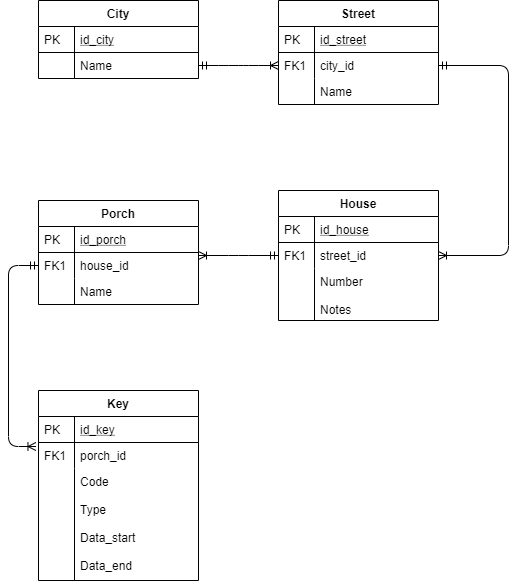

The diagram above was exported from draw.io. Its source (the exported page's mxGraphModel, read from the mxfile embedded in the PNG):
<mxGraphModel dx="1264" dy="592" grid="1" gridSize="10" guides="1" tooltips="1" connect="1" arrows="1" fold="1" page="1" pageScale="1" pageWidth="827" pageHeight="1169" math="0" shadow="0">
  <root>
    <mxCell id="WIyWlLk6GJQsqaUBKTNV-0" />
    <mxCell id="WIyWlLk6GJQsqaUBKTNV-1" parent="WIyWlLk6GJQsqaUBKTNV-0" />
    <mxCell id="zkfFHV4jXpPFQw0GAbJ--51" value="City" style="swimlane;fontStyle=1;childLayout=stackLayout;horizontal=1;startSize=26;horizontalStack=0;resizeParent=1;resizeLast=0;collapsible=1;marginBottom=0;rounded=0;shadow=0;strokeWidth=1;" parent="WIyWlLk6GJQsqaUBKTNV-1" vertex="1">
      <mxGeometry x="160" y="120" width="160" height="78" as="geometry">
        <mxRectangle x="20" y="80" width="160" height="26" as="alternateBounds" />
      </mxGeometry>
    </mxCell>
    <mxCell id="zkfFHV4jXpPFQw0GAbJ--52" value="id_city" style="shape=partialRectangle;top=0;left=0;right=0;bottom=1;align=left;verticalAlign=top;fillColor=none;spacingLeft=40;spacingRight=4;overflow=hidden;rotatable=0;points=[[0,0.5],[1,0.5]];portConstraint=eastwest;dropTarget=0;rounded=0;shadow=0;strokeWidth=1;fontStyle=4" parent="zkfFHV4jXpPFQw0GAbJ--51" vertex="1">
      <mxGeometry y="26" width="160" height="26" as="geometry" />
    </mxCell>
    <mxCell id="zkfFHV4jXpPFQw0GAbJ--53" value="PK" style="shape=partialRectangle;top=0;left=0;bottom=0;fillColor=none;align=left;verticalAlign=top;spacingLeft=4;spacingRight=4;overflow=hidden;rotatable=0;points=[];portConstraint=eastwest;part=1;" parent="zkfFHV4jXpPFQw0GAbJ--52" vertex="1" connectable="0">
      <mxGeometry width="36" height="26" as="geometry" />
    </mxCell>
    <mxCell id="zkfFHV4jXpPFQw0GAbJ--54" value="Name" style="shape=partialRectangle;top=0;left=0;right=0;bottom=0;align=left;verticalAlign=top;fillColor=none;spacingLeft=40;spacingRight=4;overflow=hidden;rotatable=0;points=[[0,0.5],[1,0.5]];portConstraint=eastwest;dropTarget=0;rounded=0;shadow=0;strokeWidth=1;" parent="zkfFHV4jXpPFQw0GAbJ--51" vertex="1">
      <mxGeometry y="52" width="160" height="26" as="geometry" />
    </mxCell>
    <mxCell id="zkfFHV4jXpPFQw0GAbJ--55" value="" style="shape=partialRectangle;top=0;left=0;bottom=0;fillColor=none;align=left;verticalAlign=top;spacingLeft=4;spacingRight=4;overflow=hidden;rotatable=0;points=[];portConstraint=eastwest;part=1;" parent="zkfFHV4jXpPFQw0GAbJ--54" vertex="1" connectable="0">
      <mxGeometry width="36" height="26" as="geometry" />
    </mxCell>
    <mxCell id="zkfFHV4jXpPFQw0GAbJ--56" value="Street" style="swimlane;fontStyle=1;childLayout=stackLayout;horizontal=1;startSize=26;horizontalStack=0;resizeParent=1;resizeLast=0;collapsible=1;marginBottom=0;rounded=0;shadow=0;strokeWidth=1;" parent="WIyWlLk6GJQsqaUBKTNV-1" vertex="1">
      <mxGeometry x="400" y="120" width="160" height="104" as="geometry">
        <mxRectangle x="260" y="80" width="160" height="26" as="alternateBounds" />
      </mxGeometry>
    </mxCell>
    <mxCell id="zkfFHV4jXpPFQw0GAbJ--57" value="id_street" style="shape=partialRectangle;top=0;left=0;right=0;bottom=1;align=left;verticalAlign=top;fillColor=none;spacingLeft=40;spacingRight=4;overflow=hidden;rotatable=0;points=[[0,0.5],[1,0.5]];portConstraint=eastwest;dropTarget=0;rounded=0;shadow=0;strokeWidth=1;fontStyle=4" parent="zkfFHV4jXpPFQw0GAbJ--56" vertex="1">
      <mxGeometry y="26" width="160" height="26" as="geometry" />
    </mxCell>
    <mxCell id="zkfFHV4jXpPFQw0GAbJ--58" value="PK" style="shape=partialRectangle;top=0;left=0;bottom=0;fillColor=none;align=left;verticalAlign=top;spacingLeft=4;spacingRight=4;overflow=hidden;rotatable=0;points=[];portConstraint=eastwest;part=1;" parent="zkfFHV4jXpPFQw0GAbJ--57" vertex="1" connectable="0">
      <mxGeometry width="36" height="26" as="geometry" />
    </mxCell>
    <mxCell id="zkfFHV4jXpPFQw0GAbJ--59" value="city_id" style="shape=partialRectangle;top=0;left=0;right=0;bottom=0;align=left;verticalAlign=top;fillColor=none;spacingLeft=40;spacingRight=4;overflow=hidden;rotatable=0;points=[[0,0.5],[1,0.5]];portConstraint=eastwest;dropTarget=0;rounded=0;shadow=0;strokeWidth=1;" parent="zkfFHV4jXpPFQw0GAbJ--56" vertex="1">
      <mxGeometry y="52" width="160" height="26" as="geometry" />
    </mxCell>
    <mxCell id="zkfFHV4jXpPFQw0GAbJ--60" value="FK1" style="shape=partialRectangle;top=0;left=0;bottom=0;fillColor=none;align=left;verticalAlign=top;spacingLeft=4;spacingRight=4;overflow=hidden;rotatable=0;points=[];portConstraint=eastwest;part=1;" parent="zkfFHV4jXpPFQw0GAbJ--59" vertex="1" connectable="0">
      <mxGeometry width="36" height="26" as="geometry" />
    </mxCell>
    <mxCell id="zkfFHV4jXpPFQw0GAbJ--61" value="Name" style="shape=partialRectangle;top=0;left=0;right=0;bottom=0;align=left;verticalAlign=top;fillColor=none;spacingLeft=40;spacingRight=4;overflow=hidden;rotatable=0;points=[[0,0.5],[1,0.5]];portConstraint=eastwest;dropTarget=0;rounded=0;shadow=0;strokeWidth=1;" parent="zkfFHV4jXpPFQw0GAbJ--56" vertex="1">
      <mxGeometry y="78" width="160" height="26" as="geometry" />
    </mxCell>
    <mxCell id="zkfFHV4jXpPFQw0GAbJ--62" value="" style="shape=partialRectangle;top=0;left=0;bottom=0;fillColor=none;align=left;verticalAlign=top;spacingLeft=4;spacingRight=4;overflow=hidden;rotatable=0;points=[];portConstraint=eastwest;part=1;" parent="zkfFHV4jXpPFQw0GAbJ--61" vertex="1" connectable="0">
      <mxGeometry width="36" height="26" as="geometry" />
    </mxCell>
    <mxCell id="zkfFHV4jXpPFQw0GAbJ--64" value="House" style="swimlane;fontStyle=1;childLayout=stackLayout;horizontal=1;startSize=26;horizontalStack=0;resizeParent=1;resizeLast=0;collapsible=1;marginBottom=0;rounded=0;shadow=0;strokeWidth=1;" parent="WIyWlLk6GJQsqaUBKTNV-1" vertex="1">
      <mxGeometry x="400" y="310" width="160" height="130" as="geometry">
        <mxRectangle x="260" y="270" width="160" height="26" as="alternateBounds" />
      </mxGeometry>
    </mxCell>
    <mxCell id="zkfFHV4jXpPFQw0GAbJ--65" value="id_house" style="shape=partialRectangle;top=0;left=0;right=0;bottom=1;align=left;verticalAlign=top;fillColor=none;spacingLeft=40;spacingRight=4;overflow=hidden;rotatable=0;points=[[0,0.5],[1,0.5]];portConstraint=eastwest;dropTarget=0;rounded=0;shadow=0;strokeWidth=1;fontStyle=4" parent="zkfFHV4jXpPFQw0GAbJ--64" vertex="1">
      <mxGeometry y="26" width="160" height="26" as="geometry" />
    </mxCell>
    <mxCell id="zkfFHV4jXpPFQw0GAbJ--66" value="PK" style="shape=partialRectangle;top=0;left=0;bottom=0;fillColor=none;align=left;verticalAlign=top;spacingLeft=4;spacingRight=4;overflow=hidden;rotatable=0;points=[];portConstraint=eastwest;part=1;" parent="zkfFHV4jXpPFQw0GAbJ--65" vertex="1" connectable="0">
      <mxGeometry width="36" height="26" as="geometry" />
    </mxCell>
    <mxCell id="zkfFHV4jXpPFQw0GAbJ--67" value="street_id" style="shape=partialRectangle;top=0;left=0;right=0;bottom=0;align=left;verticalAlign=top;fillColor=none;spacingLeft=40;spacingRight=4;overflow=hidden;rotatable=0;points=[[0,0.5],[1,0.5]];portConstraint=eastwest;dropTarget=0;rounded=0;shadow=0;strokeWidth=1;" parent="zkfFHV4jXpPFQw0GAbJ--64" vertex="1">
      <mxGeometry y="52" width="160" height="26" as="geometry" />
    </mxCell>
    <mxCell id="zkfFHV4jXpPFQw0GAbJ--68" value="FK1" style="shape=partialRectangle;top=0;left=0;bottom=0;fillColor=none;align=left;verticalAlign=top;spacingLeft=4;spacingRight=4;overflow=hidden;rotatable=0;points=[];portConstraint=eastwest;part=1;" parent="zkfFHV4jXpPFQw0GAbJ--67" vertex="1" connectable="0">
      <mxGeometry width="36" height="26" as="geometry" />
    </mxCell>
    <mxCell id="zkfFHV4jXpPFQw0GAbJ--69" value="Number&#10;&#10;Notes&#10;" style="shape=partialRectangle;top=0;left=0;right=0;bottom=0;align=left;verticalAlign=top;fillColor=none;spacingLeft=40;spacingRight=4;overflow=hidden;rotatable=0;points=[[0,0.5],[1,0.5]];portConstraint=eastwest;dropTarget=0;rounded=0;shadow=0;strokeWidth=1;" parent="zkfFHV4jXpPFQw0GAbJ--64" vertex="1">
      <mxGeometry y="78" width="160" height="52" as="geometry" />
    </mxCell>
    <mxCell id="zkfFHV4jXpPFQw0GAbJ--70" value="" style="shape=partialRectangle;top=0;left=0;bottom=0;fillColor=none;align=left;verticalAlign=top;spacingLeft=4;spacingRight=4;overflow=hidden;rotatable=0;points=[];portConstraint=eastwest;part=1;" parent="zkfFHV4jXpPFQw0GAbJ--69" vertex="1" connectable="0">
      <mxGeometry width="36" height="52" as="geometry" />
    </mxCell>
    <mxCell id="Eu-8Dp6GP4jlxbOj7IQE-2" value="" style="edgeStyle=entityRelationEdgeStyle;fontSize=12;html=1;endArrow=ERoneToMany;startArrow=ERmandOne;entryX=0;entryY=0.5;entryDx=0;entryDy=0;exitX=1;exitY=0.5;exitDx=0;exitDy=0;" edge="1" parent="WIyWlLk6GJQsqaUBKTNV-1" source="zkfFHV4jXpPFQw0GAbJ--54" target="zkfFHV4jXpPFQw0GAbJ--59">
      <mxGeometry width="100" height="100" relative="1" as="geometry">
        <mxPoint x="230" y="360" as="sourcePoint" />
        <mxPoint x="330" y="260" as="targetPoint" />
      </mxGeometry>
    </mxCell>
    <mxCell id="Eu-8Dp6GP4jlxbOj7IQE-3" value="" style="edgeStyle=elbowEdgeStyle;fontSize=12;html=1;endArrow=ERoneToMany;startArrow=ERmandOne;exitX=1;exitY=0.5;exitDx=0;exitDy=0;" edge="1" parent="WIyWlLk6GJQsqaUBKTNV-1" source="zkfFHV4jXpPFQw0GAbJ--59" target="zkfFHV4jXpPFQw0GAbJ--67">
      <mxGeometry width="100" height="100" relative="1" as="geometry">
        <mxPoint x="610" y="450" as="sourcePoint" />
        <mxPoint x="650" y="360" as="targetPoint" />
        <Array as="points">
          <mxPoint x="630" y="280" />
        </Array>
      </mxGeometry>
    </mxCell>
    <mxCell id="Eu-8Dp6GP4jlxbOj7IQE-4" value="" style="edgeStyle=elbowEdgeStyle;fontSize=12;html=1;endArrow=ERoneToMany;startArrow=ERmandOne;exitX=0;exitY=0.5;exitDx=0;exitDy=0;" edge="1" parent="WIyWlLk6GJQsqaUBKTNV-1" source="zkfFHV4jXpPFQw0GAbJ--67">
      <mxGeometry width="100" height="100" relative="1" as="geometry">
        <mxPoint x="220" y="540" as="sourcePoint" />
        <mxPoint x="320" y="375" as="targetPoint" />
      </mxGeometry>
    </mxCell>
    <mxCell id="Eu-8Dp6GP4jlxbOj7IQE-10" value="Porch" style="swimlane;fontStyle=1;childLayout=stackLayout;horizontal=1;startSize=26;horizontalStack=0;resizeParent=1;resizeLast=0;collapsible=1;marginBottom=0;rounded=0;shadow=0;strokeWidth=1;" vertex="1" parent="WIyWlLk6GJQsqaUBKTNV-1">
      <mxGeometry x="160" y="320" width="160" height="104" as="geometry">
        <mxRectangle x="260" y="80" width="160" height="26" as="alternateBounds" />
      </mxGeometry>
    </mxCell>
    <mxCell id="Eu-8Dp6GP4jlxbOj7IQE-11" value="id_porch" style="shape=partialRectangle;top=0;left=0;right=0;bottom=1;align=left;verticalAlign=top;fillColor=none;spacingLeft=40;spacingRight=4;overflow=hidden;rotatable=0;points=[[0,0.5],[1,0.5]];portConstraint=eastwest;dropTarget=0;rounded=0;shadow=0;strokeWidth=1;fontStyle=4" vertex="1" parent="Eu-8Dp6GP4jlxbOj7IQE-10">
      <mxGeometry y="26" width="160" height="26" as="geometry" />
    </mxCell>
    <mxCell id="Eu-8Dp6GP4jlxbOj7IQE-12" value="PK" style="shape=partialRectangle;top=0;left=0;bottom=0;fillColor=none;align=left;verticalAlign=top;spacingLeft=4;spacingRight=4;overflow=hidden;rotatable=0;points=[];portConstraint=eastwest;part=1;" vertex="1" connectable="0" parent="Eu-8Dp6GP4jlxbOj7IQE-11">
      <mxGeometry width="36" height="26" as="geometry" />
    </mxCell>
    <mxCell id="Eu-8Dp6GP4jlxbOj7IQE-13" value="house_id" style="shape=partialRectangle;top=0;left=0;right=0;bottom=0;align=left;verticalAlign=top;fillColor=none;spacingLeft=40;spacingRight=4;overflow=hidden;rotatable=0;points=[[0,0.5],[1,0.5]];portConstraint=eastwest;dropTarget=0;rounded=0;shadow=0;strokeWidth=1;" vertex="1" parent="Eu-8Dp6GP4jlxbOj7IQE-10">
      <mxGeometry y="52" width="160" height="26" as="geometry" />
    </mxCell>
    <mxCell id="Eu-8Dp6GP4jlxbOj7IQE-14" value="FK1" style="shape=partialRectangle;top=0;left=0;bottom=0;fillColor=none;align=left;verticalAlign=top;spacingLeft=4;spacingRight=4;overflow=hidden;rotatable=0;points=[];portConstraint=eastwest;part=1;" vertex="1" connectable="0" parent="Eu-8Dp6GP4jlxbOj7IQE-13">
      <mxGeometry width="36" height="26" as="geometry" />
    </mxCell>
    <mxCell id="Eu-8Dp6GP4jlxbOj7IQE-15" value="Name" style="shape=partialRectangle;top=0;left=0;right=0;bottom=0;align=left;verticalAlign=top;fillColor=none;spacingLeft=40;spacingRight=4;overflow=hidden;rotatable=0;points=[[0,0.5],[1,0.5]];portConstraint=eastwest;dropTarget=0;rounded=0;shadow=0;strokeWidth=1;" vertex="1" parent="Eu-8Dp6GP4jlxbOj7IQE-10">
      <mxGeometry y="78" width="160" height="26" as="geometry" />
    </mxCell>
    <mxCell id="Eu-8Dp6GP4jlxbOj7IQE-16" value="" style="shape=partialRectangle;top=0;left=0;bottom=0;fillColor=none;align=left;verticalAlign=top;spacingLeft=4;spacingRight=4;overflow=hidden;rotatable=0;points=[];portConstraint=eastwest;part=1;" vertex="1" connectable="0" parent="Eu-8Dp6GP4jlxbOj7IQE-15">
      <mxGeometry width="36" height="26" as="geometry" />
    </mxCell>
    <mxCell id="Eu-8Dp6GP4jlxbOj7IQE-19" value="Key" style="swimlane;fontStyle=1;childLayout=stackLayout;horizontal=1;startSize=26;horizontalStack=0;resizeParent=1;resizeLast=0;collapsible=1;marginBottom=0;rounded=0;shadow=0;strokeWidth=1;" vertex="1" parent="WIyWlLk6GJQsqaUBKTNV-1">
      <mxGeometry x="160" y="510" width="160" height="190" as="geometry">
        <mxRectangle x="260" y="270" width="160" height="26" as="alternateBounds" />
      </mxGeometry>
    </mxCell>
    <mxCell id="Eu-8Dp6GP4jlxbOj7IQE-20" value="id_key" style="shape=partialRectangle;top=0;left=0;right=0;bottom=1;align=left;verticalAlign=top;fillColor=none;spacingLeft=40;spacingRight=4;overflow=hidden;rotatable=0;points=[[0,0.5],[1,0.5]];portConstraint=eastwest;dropTarget=0;rounded=0;shadow=0;strokeWidth=1;fontStyle=4" vertex="1" parent="Eu-8Dp6GP4jlxbOj7IQE-19">
      <mxGeometry y="26" width="160" height="26" as="geometry" />
    </mxCell>
    <mxCell id="Eu-8Dp6GP4jlxbOj7IQE-21" value="PK" style="shape=partialRectangle;top=0;left=0;bottom=0;fillColor=none;align=left;verticalAlign=top;spacingLeft=4;spacingRight=4;overflow=hidden;rotatable=0;points=[];portConstraint=eastwest;part=1;" vertex="1" connectable="0" parent="Eu-8Dp6GP4jlxbOj7IQE-20">
      <mxGeometry width="36" height="26" as="geometry" />
    </mxCell>
    <mxCell id="Eu-8Dp6GP4jlxbOj7IQE-22" value="porch_id" style="shape=partialRectangle;top=0;left=0;right=0;bottom=0;align=left;verticalAlign=top;fillColor=none;spacingLeft=40;spacingRight=4;overflow=hidden;rotatable=0;points=[[0,0.5],[1,0.5]];portConstraint=eastwest;dropTarget=0;rounded=0;shadow=0;strokeWidth=1;" vertex="1" parent="Eu-8Dp6GP4jlxbOj7IQE-19">
      <mxGeometry y="52" width="160" height="26" as="geometry" />
    </mxCell>
    <mxCell id="Eu-8Dp6GP4jlxbOj7IQE-23" value="FK1" style="shape=partialRectangle;top=0;left=0;bottom=0;fillColor=none;align=left;verticalAlign=top;spacingLeft=4;spacingRight=4;overflow=hidden;rotatable=0;points=[];portConstraint=eastwest;part=1;" vertex="1" connectable="0" parent="Eu-8Dp6GP4jlxbOj7IQE-22">
      <mxGeometry width="36" height="26" as="geometry" />
    </mxCell>
    <mxCell id="Eu-8Dp6GP4jlxbOj7IQE-24" value="Code&#10;&#10;Type&#10;&#10;Data_start&#10;&#10;Data_end" style="shape=partialRectangle;top=0;left=0;right=0;bottom=0;align=left;verticalAlign=top;fillColor=none;spacingLeft=40;spacingRight=4;overflow=hidden;rotatable=0;points=[[0,0.5],[1,0.5]];portConstraint=eastwest;dropTarget=0;rounded=0;shadow=0;strokeWidth=1;" vertex="1" parent="Eu-8Dp6GP4jlxbOj7IQE-19">
      <mxGeometry y="78" width="160" height="112" as="geometry" />
    </mxCell>
    <mxCell id="Eu-8Dp6GP4jlxbOj7IQE-25" value="" style="shape=partialRectangle;top=0;left=0;bottom=0;fillColor=none;align=left;verticalAlign=top;spacingLeft=4;spacingRight=4;overflow=hidden;rotatable=0;points=[];portConstraint=eastwest;part=1;" vertex="1" connectable="0" parent="Eu-8Dp6GP4jlxbOj7IQE-24">
      <mxGeometry width="36" height="112" as="geometry" />
    </mxCell>
    <mxCell id="Eu-8Dp6GP4jlxbOj7IQE-26" value="" style="edgeStyle=elbowEdgeStyle;fontSize=12;html=1;endArrow=ERoneToMany;startArrow=ERmandOne;exitX=0;exitY=0.5;exitDx=0;exitDy=0;entryX=-0.016;entryY=0.154;entryDx=0;entryDy=0;entryPerimeter=0;" edge="1" parent="WIyWlLk6GJQsqaUBKTNV-1" source="Eu-8Dp6GP4jlxbOj7IQE-13" target="Eu-8Dp6GP4jlxbOj7IQE-22">
      <mxGeometry width="100" height="100" relative="1" as="geometry">
        <mxPoint x="290" y="490" as="sourcePoint" />
        <mxPoint x="241" y="440" as="targetPoint" />
        <Array as="points">
          <mxPoint x="130" y="460" />
        </Array>
      </mxGeometry>
    </mxCell>
  </root>
</mxGraphModel>